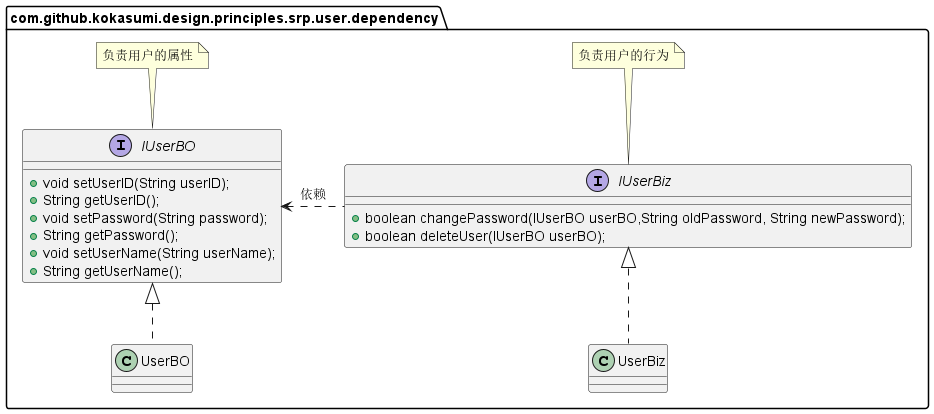

The diagram above was rendered by PlantUML. Its source (embedded in the PNG):
@startuml
package com.github.kokasumi.design.principles.srp.user.dependency {
    interface IUserBO {
        + void setUserID(String userID);
        + String getUserID();
        + void setPassword(String password);
        + String getPassword();
        + void setUserName(String userName);
        + String getUserName();
    }
    note top of IUserBO: 负责用户的属性
    interface IUserBiz {
        + boolean changePassword(IUserBO userBO,String oldPassword, String newPassword);
        + boolean deleteUser(IUserBO userBO);
    }
    note top of IUserBiz: 负责用户的行为
    IUserBO <...right IUserBiz: 依赖
    class UserBO implements IUserBO {}
    class UserBiz implements IUserBiz {}
}
@enduml